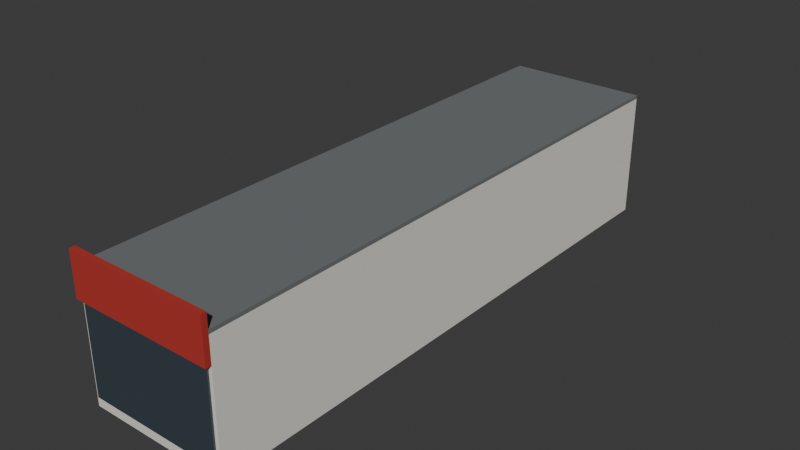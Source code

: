# Source: kiosk-bay.blend  (saved by Blender 5.2.44; exported with 4.5.12 LTS)
import bpy
from mathutils import Matrix  # noqa: F401  (used for matrix-valued properties, if any)

bpy.ops.wm.read_factory_settings(use_empty=True)
scene = bpy.context.scene
scene.name = 'Scene'

# ---- collections
col_collection = bpy.data.collections.new('Collection'); scene.collection.children.link(col_collection)

# ---- materials (node trees are filled in below, after node groups)
mat_render = bpy.data.materials.new('render')
mat_render.diffuse_color = (0.7758, 0.7529, 0.6867, 1.0)
mat_membrane = bpy.data.materials.new('membrane')
mat_membrane.diffuse_color = (0.159, 0.1683, 0.1746, 1.0)
mat_glass = bpy.data.materials.new('glass')
mat_glass.diffuse_color = (0.04092, 0.05951, 0.07421, 1.0)
mat_petrol = bpy.data.materials.new('petrol')
mat_petrol.diffuse_color = (0.4508, 0.02956, 0.02315, 1.0)

# ---- material node trees
mat_render.use_nodes = True; mat_render.node_tree.nodes.clear()
_N = mat_render.node_tree.nodes; _L = mat_render.node_tree.links
n0 = _N.new('ShaderNodeBsdfPrincipled'); n0.name = 'Principled BSDF'; n0.location = (-200, 100)
n0.inputs[0].default_value = (0.7758, 0.7529, 0.6867, 1.0)
n0.inputs[2].default_value = 0.85
n0.inputs[10].default_value = 0.005
n1 = _N.new('ShaderNodeOutputMaterial'); n1.name = 'Material Output'; n1.location = (200, 100)
_L.new(n0.outputs[0], n1.inputs[0])
n1.is_active_output = True
mat_membrane.use_nodes = True; mat_membrane.node_tree.nodes.clear()
_N = mat_membrane.node_tree.nodes; _L = mat_membrane.node_tree.links
n0 = _N.new('ShaderNodeBsdfPrincipled'); n0.name = 'Principled BSDF'; n0.location = (-200, 100)
n0.inputs[0].default_value = (0.159, 0.1683, 0.1746, 1.0)
n0.inputs[2].default_value = 0.85
n0.inputs[10].default_value = 0.005
n1 = _N.new('ShaderNodeOutputMaterial'); n1.name = 'Material Output'; n1.location = (200, 100)
_L.new(n0.outputs[0], n1.inputs[0])
n1.is_active_output = True
mat_glass.use_nodes = True; mat_glass.node_tree.nodes.clear()
_N = mat_glass.node_tree.nodes; _L = mat_glass.node_tree.links
n0 = _N.new('ShaderNodeBsdfPrincipled'); n0.name = 'Principled BSDF'; n0.location = (-200, 100)
n0.inputs[0].default_value = (0.04092, 0.05951, 0.07421, 1.0)
n0.inputs[2].default_value = 0.25
n0.inputs[10].default_value = 0.005
n1 = _N.new('ShaderNodeOutputMaterial'); n1.name = 'Material Output'; n1.location = (200, 100)
_L.new(n0.outputs[0], n1.inputs[0])
n1.is_active_output = True
mat_petrol.use_nodes = True; mat_petrol.node_tree.nodes.clear()
_N = mat_petrol.node_tree.nodes; _L = mat_petrol.node_tree.links
n0 = _N.new('ShaderNodeBsdfPrincipled'); n0.name = 'Principled BSDF'; n0.location = (-200, 100)
n0.inputs[0].default_value = (0.4508, 0.02956, 0.02315, 1.0)
n0.inputs[2].default_value = 0.85
n0.inputs[10].default_value = 0.005
n1 = _N.new('ShaderNodeOutputMaterial'); n1.name = 'Material Output'; n1.location = (200, 100)
_L.new(n0.outputs[0], n1.inputs[0])
n1.is_active_output = True

# ---- world
world_world = bpy.data.worlds.new('World'); scene.world = world_world
world_world.use_nodes = True; world_world.node_tree.nodes.clear()
_N = world_world.node_tree.nodes; _L = world_world.node_tree.links
n0 = _N.new('ShaderNodeOutputWorld'); n0.name = 'World Output'; n0.location = (200, 100)
n1 = _N.new('ShaderNodeBackground'); n1.name = 'Background'; n1.location = (-200, 100)
n1.inputs[0].default_value = (0.05088, 0.05088, 0.05088, 1.0)
_L.new(n1.outputs[0], n0.inputs[0])
n0.is_active_output = True
world_world.color = (0.05088, 0.05088, 0.05088)
world_world.sun_shadow_jitter_overblur = 0.0

# ---- meshes
me_shed = bpy.data.meshes.new('shed')
me_shed.from_pydata([(-2.0, -8.0, 0.0), (2.0, -8.0, 0.0), (2.0, 8.0, 0.0), (-2.0, 8.0, 0.0), (-2.0, -8.0, 3.5), (2.0, -8.0, 3.5), (2.0, 8.0, 3.5), (-2.0, 8.0, 3.5), (-2.0, -8.0, 3.5), (2.0, -8.0, 3.5), (2.0, 8.0, 3.5), (-2.0, 8.0, 3.5), (-2.0, -8.0, 3.6), (2.0, -8.0, 3.6), (2.0, 8.0, 3.6), (-2.0, 8.0, 3.6), (-1.9, -8.05, 0.3), (1.9, -8.05, 0.3), (1.9, -8.0, 0.3), (-1.9, -8.0, 0.3), (-1.9, -8.05, 2.8), (1.9, -8.05, 2.8), (1.9, -8.0, 2.8), (-1.9, -8.0, 2.8), (-2.0, -8.15, 2.8), (2.0, -8.15, 2.8), (2.0, -8.0, 2.8), (-2.0, -8.0, 2.8), (-2.0, -8.15, 4.0), (2.0, -8.15, 4.0), (2.0, -8.0, 4.0), (-2.0, -8.0, 4.0)], [], [(0, 3, 2, 1), (4, 5, 6, 7), (0, 1, 5, 4), (1, 2, 6, 5), (2, 3, 7, 6), (3, 0, 4, 7), (8, 11, 10, 9), (12, 13, 14, 15), (8, 9, 13, 12), (9, 10, 14, 13), (10, 11, 15, 14), (11, 8, 12, 15), (16, 19, 18, 17), (20, 21, 22, 23), (16, 17, 21, 20), (17, 18, 22, 21), (18, 19, 23, 22), (19, 16, 20, 23), (24, 27, 26, 25), (28, 29, 30, 31), (24, 25, 29, 28), (25, 26, 30, 29), (26, 27, 31, 30), (27, 24, 28, 31)])
me_shed.polygons.foreach_set('material_index', [0, 0, 0, 0, 0, 0, 1, 1, 1, 1, 1, 1, 2, 2, 2, 2, 2, 2, 3, 3, 3, 3, 3, 3])
me_shed.materials.append(mat_render)
me_shed.materials.append(mat_membrane)
me_shed.materials.append(mat_glass)
me_shed.materials.append(mat_petrol)
me_shed.update()

# ---- objects
ob_kiosk_bay = bpy.data.objects.new('kiosk-bay', me_shed)

# ---- transforms, parenting, visibility, modifiers, constraints
ob_kiosk_bay.location = (0.0, 0.0, 0.0)

# ---- collection membership
col_collection.objects.link(ob_kiosk_bay)

# ---- scene / render settings (as saved in the file)
scene.frame_start = 1; scene.frame_end = 250; scene.frame_set(1)
scene.render.engine = 'BLENDER_EEVEE_NEXT'
scene.render.bake_bias = 0.0
scene.render.bake_samples = 0
scene.render.compositor_device = 'GPU'
scene.eevee.use_volume_custom_range = False
scene.eevee.fast_gi_thickness_near = 0.1
scene.eevee.fast_gi_thickness_far = 0.0
scene.eevee.ray_tracing_options.screen_trace_thickness = 0.1
bpy.context.view_layer.update()

# ---- added for rendering (the .blend has no active camera and no usable light): camera, sun
cam_auto = bpy.data.cameras.new('AutoCamera')
cam_auto.lens = 50.0
cam_auto.sensor_width = 36.0
cam_auto.clip_end = 1000.0
ob_auto_camera = bpy.data.objects.new('AutoCamera', cam_auto)
scene.collection.objects.link(ob_auto_camera)
ob_auto_camera.location = (15.8325, -19.074, 14.666)
ob_auto_camera.rotation_euler = (1.09748, -7.21219e-08, 0.694738)
scene.camera = ob_auto_camera
light_auto_sun = bpy.data.lights.new('AutoSun', 'SUN')
light_auto_sun.energy = 3.0
light_auto_sun.angle = 0.0523599
ob_auto_sun = bpy.data.objects.new('AutoSun', light_auto_sun)
scene.collection.objects.link(ob_auto_sun)
ob_auto_sun.rotation_euler = (0.872665, 0.174533, 0.523599)
bpy.context.view_layer.update()
